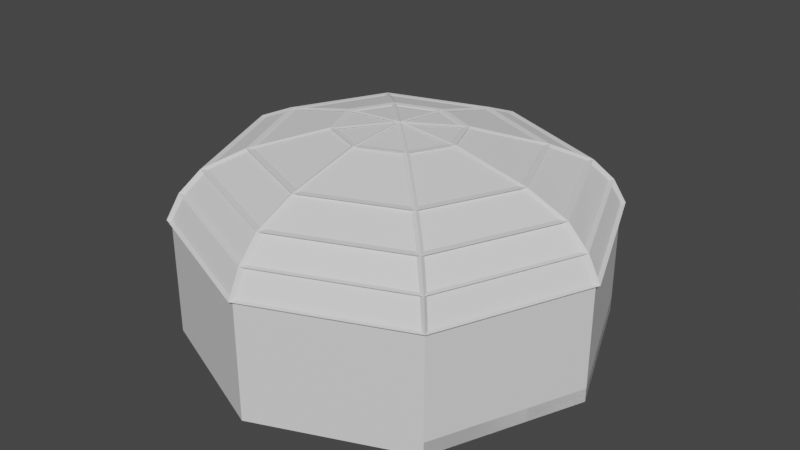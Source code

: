 # Source: Arena_3.blend  (saved by Blender 2.93.20; exported with 4.5.12 LTS)
import bpy
from mathutils import Matrix  # noqa: F401  (used for matrix-valued properties, if any)

bpy.ops.wm.read_factory_settings(use_empty=True)
scene = bpy.context.scene
scene.name = 'Scene'

# ---- collections
col_collection = bpy.data.collections.new('Collection'); scene.collection.children.link(col_collection)

# ---- materials (node trees are filled in below, after node groups)
mat_material = bpy.data.materials.new('Material')
mat_material.alpha_threshold = 0.0
mat_material.use_transparent_shadow = False
mat_material.line_color = (0.0, 0.0, 0.0, 1.0)
mat_material_001 = bpy.data.materials.new('Material.001')
mat_material_001.use_transparent_shadow = False

# ---- material node trees
mat_material.use_nodes = True; mat_material.node_tree.nodes.clear()
_N = mat_material.node_tree.nodes; _L = mat_material.node_tree.links
n0 = _N.new('ShaderNodeOutputMaterial'); n0.name = 'Material Output'; n0.location = (300, 300)
n1 = _N.new('ShaderNodeBsdfPrincipled'); n1.name = 'Principled BSDF'; n1.location = (10, 300)
n1.distribution = 'GGX'
n1.subsurface_method = 'BURLEY'
n1.inputs[2].default_value = 0.4
n1.inputs[3].default_value = 1.45
n1.inputs[27].default_value = (0.0, 0.0, 0.0, 1.0)
n1.inputs[28].default_value = 1.0
_L.new(n1.outputs[0], n0.inputs[0])
n0.is_active_output = True
mat_material_001.use_nodes = True; mat_material_001.node_tree.nodes.clear()
_N = mat_material_001.node_tree.nodes; _L = mat_material_001.node_tree.links
n0 = _N.new('ShaderNodeBsdfPrincipled'); n0.name = 'Principled BSDF'; n0.location = (10, 300)
n0.distribution = 'GGX'
n0.subsurface_method = 'BURLEY'
n0.inputs[3].default_value = 1.45
n0.inputs[27].default_value = (0.0, 0.0, 0.0, 1.0)
n0.inputs[28].default_value = 1.0
n1 = _N.new('ShaderNodeOutputMaterial'); n1.name = 'Material Output'; n1.location = (300, 300)
_L.new(n0.outputs[0], n1.inputs[0])
n1.is_active_output = True

# ---- world
world_world = bpy.data.worlds.new('World'); scene.world = world_world
world_world.use_nodes = True; world_world.node_tree.nodes.clear()
_N = world_world.node_tree.nodes; _L = world_world.node_tree.links
n0 = _N.new('ShaderNodeOutputWorld'); n0.name = 'World Output'; n0.location = (300, 300)
n1 = _N.new('ShaderNodeBackground'); n1.name = 'Background'; n1.location = (10, 300)
n1.inputs[0].default_value = (0.05088, 0.05088, 0.05088, 1.0)
_L.new(n1.outputs[0], n0.inputs[0])
n0.is_active_output = True
world_world.color = (0.05088, 0.05088, 0.05088)
world_world.use_sun_shadow = False
world_world.sun_shadow_jitter_overblur = 0.0

# ---- meshes
me_cylinder = bpy.data.meshes.new('Cylinder')
me_cylinder.from_pydata([(0.0, 30.0, -13.93), (0.0, 30.0, 3.146), (21.21, 21.21, -13.93), (21.21, 21.21, 3.146), (30.0, -1.311e-06, -13.93), (30.0, -1.311e-06, 3.164), (21.21, -21.21, -13.93), (21.21, -21.21, 3.292), (-2.623e-06, -30.0, -13.93), (-2.623e-06, -30.0, 3.292), (-21.21, -21.21, -13.93), (-21.21, -21.21, 3.292), (-30.0, 3.577e-07, -13.93), (-30.0, 3.577e-07, 3.292), (-21.21, 21.21, -13.93), (-21.21, 21.21, 3.164), (-2.92e-07, -2.92e-07, -13.93), (1.33e-15, 30.0, -11.96), (21.21, 21.21, -11.96), (30.0, -1.341e-06, -11.96), (21.21, -21.21, -11.96), (-21.21, -21.21, -11.96), (-30.0, 3.28e-07, -11.96), (-21.21, 21.21, -11.96), (-2.92e-07, -3.218e-07, -11.92), (8.618e-15, 30.0, -7.723), (21.21, 21.21, -7.723), (-21.21, 21.21, -7.723), (-2.92e-07, -4.848e-07, -7.425)], [], [(0, 2, 3, 1), (2, 4, 5, 3), (4, 6, 7, 5), (6, 8, 9, 7), (8, 10, 11, 9), (10, 12, 13, 11), (12, 14, 15, 13), (14, 0, 1, 15), (17, 23, 27, 25), (2, 0, 17, 18), (0, 14, 23, 17), (10, 16, 24, 21), (10, 8, 16), (8, 6, 16), (16, 6, 20, 24), (4, 2, 18, 19), (14, 12, 22, 23), (23, 22, 24), (22, 21, 24), (20, 19, 24), (19, 18, 24), (23, 24, 28, 27), (6, 4, 19, 20), (12, 10, 21, 22), (25, 27, 28), (26, 25, 28), (24, 18, 26, 28), (18, 17, 25, 26)])
me_cylinder.polygons.foreach_set('material_index', [1, 1, 1, 1, 1, 1, 1, 1, 0, 0, 0, 0, 0, 0, 0, 0, 0, 0, 0, 0, 0, 0, 0, 0, 0, 0, 0, 0])
_uv = me_cylinder.uv_layers.new(name='UVMap')
_uv.uv.foreach_set('vector', [1.975, 1.48, -0.02499, 1.48, -0.02499, -0.007916, 1.975, -0.007916, -0.01958, -0.004067, 1.98, -0.004068, 1.98, 1.485, -0.01958, 1.484, 1.976, 1.486, -0.02384, 1.486, -0.02384, -0.01457, 1.976, -0.003407, 1.975, 1.48, -0.02499, 1.48, -0.02499, -0.02065, 1.975, -0.02065, 1.986, 1.471, -0.014, 1.471, -0.014, -0.02934, 1.986, -0.02934, 1.975, 1.48, -0.02499, 1.48, -0.02499, -0.02065, 1.975, -0.02065, 1.971, 1.476, -0.02876, 1.476, -0.02876, -0.01325, 1.971, -0.02442, -0.02499, -0.009481, 1.975, -0.009481, 1.975, 1.478, -0.02499, 1.48, 0.5, -6.095, -3.605, -6.095, -3.605, -1.169, 0.5, -1.169, 4.605, -8.379, 0.5, -8.379, 0.5, -6.095, 4.605, -6.095, 0.5, -8.379, -3.605, -8.379, -3.605, -6.095, 0.5, -6.095, -3.605, -8.379, 0.5, -8.376, 0.5, -6.04, -3.605, -6.095, -3.605, -8.482, 0.5, -10.18, 0.5, -4.376, 0.5, -10.18, 4.605, -8.482, 0.5, -4.376, 0.5, -8.376, 4.605, -8.379, 4.605, -6.095, 0.5, -6.04, -0.2079, -8.379, 3.897, -8.379, 3.897, -6.095, -0.2079, -6.095, 3.897, -8.379, -0.2079, -8.379, -0.2079, -6.095, 3.897, -6.095, -3.605, -0.2711, -5.306, -4.376, 0.5, -4.376, -5.306, -4.376, -3.605, -8.482, 0.5, -4.376, 4.605, -8.482, 6.306, -4.376, 0.5, -4.376, 6.306, -4.376, 4.605, -0.2711, 0.5, -4.376, -3.605, -6.095, 0.5, -6.04, 0.5, -0.8233, -3.605, -1.169, -4.313, -8.379, -0.2079, -8.379, -0.2079, -6.095, -4.313, -6.095, -0.2079, -8.379, -4.313, -8.379, -4.313, -6.095, -0.2079, -6.095, 0.5, 1.429, -3.605, -0.2711, 0.5, -4.376, 4.605, -0.2711, 0.5, 1.429, 0.5, -4.376, 0.5, -6.04, 4.605, -6.095, 4.605, -1.169, 0.5, -0.8233, 4.605, -6.095, 0.5, -6.095, 0.5, -1.169, 4.605, -1.169])
me_cylinder.materials.append(mat_material)
me_cylinder.materials.append(mat_material_001)
me_cylinder.use_remesh_fix_poles = True
me_cylinder.use_remesh_preserve_attributes = False
me_cylinder.update()
me_cylinder_001 = bpy.data.meshes.new('Cylinder.001')
me_cylinder_001.from_pydata([(0.0, 1.0, 0.6292), (0.7071, 0.7071, 0.6292), (1.0, -4.371e-08, 0.6328), (0.7071, -0.7071, 0.6585), (-8.742e-08, -1.0, 0.6585), (-0.7071, -0.7071, 0.6585), (-1.0, 1.192e-08, 0.6585), (-0.7071, 0.7071, 0.6328), (0.663, 0.663, 1.299), (-6.246e-10, 0.9376, 1.299), (0.9376, -4.247e-08, 1.326), (0.663, -0.663, 1.372), (-8.259e-08, -0.9376, 1.372), (-0.663, -0.663, 1.372), (-0.9376, 9.692e-09, 1.372), (-0.663, 0.663, 1.326), (0.5921, 0.5921, 1.879), (-2.257e-09, 0.8374, 1.879), (0.8374, -3.963e-08, 1.945), (0.5921, -0.5921, 2.012), (-7.546e-08, -0.8374, 2.012), (-0.5921, -0.5921, 2.012), (-0.8374, 6.957e-09, 2.012), (-0.5921, 0.5921, 1.945), (0.4547, 0.4547, 2.355), (-5.422e-09, 0.643, 2.355), (0.643, -3.597e-08, 2.453), (0.4547, -0.4547, 2.536), (-6.163e-08, -0.643, 2.536), (-0.4547, -0.4547, 2.536), (-0.643, -1.921e-10, 2.536), (-0.4547, 0.4547, 2.453), (0.2056, 0.2056, 2.926), (-1.518e-08, 0.2907, 2.926), (0.2907, -3.234e-08, 2.961), (0.2056, -0.2056, 3.019), (-4.06e-08, -0.2907, 3.019), (-0.2056, -0.2056, 3.019), (-0.2907, -1.617e-08, 3.019), (-0.2056, 0.2056, 2.961), (-3.539e-08, -3.539e-08, 3.12)], [], [(4, 12, 11, 3), (9, 17, 23, 15), (7, 15, 14, 6), (2, 10, 8, 1), (5, 13, 12, 4), (0, 9, 15, 7), (1, 8, 9, 0), (3, 11, 10, 2), (6, 14, 13, 5), (21, 29, 28, 20), (14, 22, 21, 13), (12, 20, 19, 11), (10, 18, 16, 8), (15, 23, 22, 14), (13, 21, 20, 12), (11, 19, 18, 10), (8, 16, 17, 9), (31, 39, 38, 30), (19, 27, 26, 18), (16, 24, 25, 17), (17, 25, 31, 23), (22, 30, 29, 21), (20, 28, 27, 19), (18, 26, 24, 16), (23, 31, 30, 22), (38, 40, 37), (29, 37, 36, 28), (27, 35, 34, 26), (24, 32, 33, 25), (25, 33, 39, 31), (30, 38, 37, 29), (28, 36, 35, 27), (26, 34, 32, 24), (36, 40, 35), (34, 40, 32), (39, 40, 38), (37, 40, 36), (35, 40, 34), (32, 40, 33), (33, 40, 39)])
_uv = me_cylinder_001.uv_layers.new(name='UVMap')
_uv.uv.foreach_set('vector', [0.5, 1.0, 0.5, 1.0, 0.625, 1.0, 0.625, 1.0, 0.0, 1.0, 0.0, 1.0, 0.125, 1.0, 0.125, 1.0, 0.125, 1.0, 0.125, 1.0, 0.25, 1.0, 0.25, 1.0, 0.75, 1.0, 0.75, 1.0, 0.875, 1.0, 0.875, 1.0, 0.375, 1.0, 0.375, 1.0, 0.5, 1.0, 0.5, 1.0, 0.0, 1.0, 0.0, 1.0, 0.125, 1.0, 0.125, 1.0, 0.875, 1.0, 0.875, 1.0, 1.0, 1.0, 1.0, 1.0, 0.625, 1.0, 0.625, 1.0, 0.75, 1.0, 0.75, 1.0, 0.25, 1.0, 0.25, 1.0, 0.375, 1.0, 0.375, 1.0, 0.375, 1.0, 0.375, 1.0, 0.5, 1.0, 0.5, 1.0, 0.25, 1.0, 0.25, 1.0, 0.375, 1.0, 0.375, 1.0, 0.5, 1.0, 0.5, 1.0, 0.625, 1.0, 0.625, 1.0, 0.75, 1.0, 0.75, 1.0, 0.875, 1.0, 0.875, 1.0, 0.125, 1.0, 0.125, 1.0, 0.25, 1.0, 0.25, 1.0, 0.375, 1.0, 0.375, 1.0, 0.5, 1.0, 0.5, 1.0, 0.625, 1.0, 0.625, 1.0, 0.75, 1.0, 0.75, 1.0, 0.875, 1.0, 0.875, 1.0, 1.0, 1.0, 1.0, 1.0, 0.125, 1.0, 0.125, 1.0, 0.25, 1.0, 0.25, 1.0, 0.625, 1.0, 0.625, 1.0, 0.75, 1.0, 0.75, 1.0, 0.875, 1.0, 0.875, 1.0, 1.0, 1.0, 1.0, 1.0, 0.0, 1.0, 0.0, 1.0, 0.125, 1.0, 0.125, 1.0, 0.25, 1.0, 0.25, 1.0, 0.375, 1.0, 0.375, 1.0, 0.5, 1.0, 0.5, 1.0, 0.625, 1.0, 0.625, 1.0, 0.75, 1.0, 0.75, 1.0, 0.875, 1.0, 0.875, 1.0, 0.125, 1.0, 0.125, 1.0, 0.25, 1.0, 0.25, 1.0, 0.25, 1.0, 0.25, 1.0, 0.375, 1.0, 0.375, 1.0, 0.375, 1.0, 0.5, 1.0, 0.5, 1.0, 0.625, 1.0, 0.625, 1.0, 0.75, 1.0, 0.75, 1.0, 0.875, 1.0, 0.875, 1.0, 1.0, 1.0, 1.0, 1.0, 0.0, 1.0, 0.0, 1.0, 0.125, 1.0, 0.125, 1.0, 0.25, 1.0, 0.25, 1.0, 0.375, 1.0, 0.375, 1.0, 0.5, 1.0, 0.5, 1.0, 0.625, 1.0, 0.625, 1.0, 0.75, 1.0, 0.75, 1.0, 0.875, 1.0, 0.875, 1.0, 0.5, 1.0, 0.5, 1.0, 0.625, 1.0, 0.75, 1.0, 0.75, 1.0, 0.875, 1.0, 0.125, 1.0, 0.125, 1.0, 0.25, 1.0, 0.375, 1.0, 0.375, 1.0, 0.5, 1.0, 0.625, 1.0, 0.625, 1.0, 0.75, 1.0, 0.875, 1.0, 0.875, 1.0, 1.0, 1.0, 0.0, 1.0, 0.0, 1.0, 0.125, 1.0])
me_cylinder_001.use_remesh_fix_poles = True
me_cylinder_001.use_remesh_preserve_attributes = False
me_cylinder_001.update()
me_cylinder_002 = bpy.data.meshes.new('Cylinder.002')
me_cylinder_002.from_pydata([(0.0, 1.0, 0.5829), (0.7071, 0.7071, 0.5829), (1.0, -4.371e-08, 0.5865), (0.7071, -0.7071, 0.6122), (-8.742e-08, -1.0, 0.6122), (-0.7071, -0.7071, 0.6122), (-1.0, 1.192e-08, 0.6122), (-0.7071, 0.7071, 0.5865), (0.663, 0.663, 1.285), (-6.246e-10, 0.9376, 1.285), (0.9376, -4.247e-08, 1.313), (0.663, -0.663, 1.36), (-8.259e-08, -0.9376, 1.36), (-0.663, -0.663, 1.36), (-0.9376, 9.692e-09, 1.36), (-0.663, 0.663, 1.313), (0.5921, 0.5921, 1.879), (-2.257e-09, 0.8374, 1.879), (0.8374, -3.963e-08, 1.945), (0.5921, -0.5921, 2.012), (-7.546e-08, -0.8374, 2.012), (-0.5921, -0.5921, 2.012), (-0.8374, 6.957e-09, 2.012), (-0.5921, 0.5921, 1.945), (0.4547, 0.4547, 2.355), (-5.422e-09, 0.643, 2.355), (0.643, -3.597e-08, 2.453), (0.4547, -0.4547, 2.536), (-6.163e-08, -0.643, 2.536), (-0.4547, -0.4547, 2.536), (-0.643, -1.921e-10, 2.536), (-0.4547, 0.4547, 2.453), (0.2056, 0.2056, 2.926), (-1.518e-08, 0.2907, 2.926), (0.2907, -3.234e-08, 2.961), (0.2056, -0.2056, 3.019), (-4.06e-08, -0.2907, 3.019), (-0.2056, -0.2056, 3.019), (-0.2907, -1.617e-08, 3.019), (-0.2056, 0.2056, 2.961), (-3.539e-08, -3.539e-08, 3.12)], [], [(4, 12, 11, 3), (9, 17, 23, 15), (7, 15, 14, 6), (2, 10, 8, 1), (5, 13, 12, 4), (0, 9, 15, 7), (1, 8, 9, 0), (3, 11, 10, 2), (6, 14, 13, 5), (21, 29, 28, 20), (14, 22, 21, 13), (12, 20, 19, 11), (10, 18, 16, 8), (15, 23, 22, 14), (13, 21, 20, 12), (11, 19, 18, 10), (8, 16, 17, 9), (31, 39, 38, 30), (19, 27, 26, 18), (16, 24, 25, 17), (17, 25, 31, 23), (22, 30, 29, 21), (20, 28, 27, 19), (18, 26, 24, 16), (23, 31, 30, 22), (38, 40, 37), (29, 37, 36, 28), (27, 35, 34, 26), (24, 32, 33, 25), (25, 33, 39, 31), (30, 38, 37, 29), (28, 36, 35, 27), (26, 34, 32, 24), (36, 40, 35), (34, 40, 32), (39, 40, 38), (37, 40, 36), (35, 40, 34), (32, 40, 33), (33, 40, 39)])
_uv = me_cylinder_002.uv_layers.new(name='UVMap')
_uv.uv.foreach_set('vector', [0.5, 1.0, 0.5, 1.0, 0.625, 1.0, 0.625, 1.0, 0.0, 1.0, 0.0, 1.0, 0.125, 1.0, 0.125, 1.0, 0.125, 1.0, 0.125, 1.0, 0.25, 1.0, 0.25, 1.0, 0.75, 1.0, 0.75, 1.0, 0.875, 1.0, 0.875, 1.0, 0.375, 1.0, 0.375, 1.0, 0.5, 1.0, 0.5, 1.0, 0.0, 1.0, 0.0, 1.0, 0.125, 1.0, 0.125, 1.0, 0.875, 1.0, 0.875, 1.0, 1.0, 1.0, 1.0, 1.0, 0.625, 1.0, 0.625, 1.0, 0.75, 1.0, 0.75, 1.0, 0.25, 1.0, 0.25, 1.0, 0.375, 1.0, 0.375, 1.0, 0.375, 1.0, 0.375, 1.0, 0.5, 1.0, 0.5, 1.0, 0.25, 1.0, 0.25, 1.0, 0.375, 1.0, 0.375, 1.0, 0.5, 1.0, 0.5, 1.0, 0.625, 1.0, 0.625, 1.0, 0.75, 1.0, 0.75, 1.0, 0.875, 1.0, 0.875, 1.0, 0.125, 1.0, 0.125, 1.0, 0.25, 1.0, 0.25, 1.0, 0.375, 1.0, 0.375, 1.0, 0.5, 1.0, 0.5, 1.0, 0.625, 1.0, 0.625, 1.0, 0.75, 1.0, 0.75, 1.0, 0.875, 1.0, 0.875, 1.0, 1.0, 1.0, 1.0, 1.0, 0.125, 1.0, 0.125, 1.0, 0.25, 1.0, 0.25, 1.0, 0.625, 1.0, 0.625, 1.0, 0.75, 1.0, 0.75, 1.0, 0.875, 1.0, 0.875, 1.0, 1.0, 1.0, 1.0, 1.0, 0.0, 1.0, 0.0, 1.0, 0.125, 1.0, 0.125, 1.0, 0.25, 1.0, 0.25, 1.0, 0.375, 1.0, 0.375, 1.0, 0.5, 1.0, 0.5, 1.0, 0.625, 1.0, 0.625, 1.0, 0.75, 1.0, 0.75, 1.0, 0.875, 1.0, 0.875, 1.0, 0.125, 1.0, 0.125, 1.0, 0.25, 1.0, 0.25, 1.0, 0.25, 1.0, 0.25, 1.0, 0.375, 1.0, 0.375, 1.0, 0.375, 1.0, 0.5, 1.0, 0.5, 1.0, 0.625, 1.0, 0.625, 1.0, 0.75, 1.0, 0.75, 1.0, 0.875, 1.0, 0.875, 1.0, 1.0, 1.0, 1.0, 1.0, 0.0, 1.0, 0.0, 1.0, 0.125, 1.0, 0.125, 1.0, 0.25, 1.0, 0.25, 1.0, 0.375, 1.0, 0.375, 1.0, 0.5, 1.0, 0.5, 1.0, 0.625, 1.0, 0.625, 1.0, 0.75, 1.0, 0.75, 1.0, 0.875, 1.0, 0.875, 1.0, 0.5, 1.0, 0.5, 1.0, 0.625, 1.0, 0.75, 1.0, 0.75, 1.0, 0.875, 1.0, 0.125, 1.0, 0.125, 1.0, 0.25, 1.0, 0.375, 1.0, 0.375, 1.0, 0.5, 1.0, 0.625, 1.0, 0.625, 1.0, 0.75, 1.0, 0.875, 1.0, 0.875, 1.0, 1.0, 1.0, 0.0, 1.0, 0.0, 1.0, 0.125, 1.0])
me_cylinder_002.use_remesh_fix_poles = True
me_cylinder_002.use_remesh_preserve_attributes = False
me_cylinder_002.update()

# ---- objects
ob_arena = bpy.data.objects.new('Arena', me_cylinder)
ob_copule = bpy.data.objects.new('Copule', me_cylinder_001)
ob_copule_001 = bpy.data.objects.new('Copule.001', me_cylinder_002)

# ---- transforms, parenting, visibility, modifiers, constraints
ob_arena.location = (0.0, 0.0, 0.0)
ob_copule.location = (0.0, 0.0, 0.0)
ob_copule.scale = (30.0, 30.0, 5.0)
ob_copule_001.location = (0.0, 0.0, 0.0)
ob_copule_001.scale = (30.32, 30.32, 5.053)
_m = ob_copule_001.modifiers.new('Wireframe', 'WIREFRAME')
_m.thickness = 0.043
_m.offset = 0.5395
_m.use_even_offset = False

# ---- collection membership
col_collection.objects.link(ob_arena)
col_collection.objects.link(ob_copule)
col_collection.objects.link(ob_copule_001)

# ---- scene / render settings (as saved in the file)
scene.frame_start = 1; scene.frame_end = 250; scene.frame_set(1)
scene.render.engine = 'BLENDER_EEVEE_NEXT'
scene.cycles.use_denoising = False
scene.cycles.samples = 128
scene.cycles.sampling_pattern = 'TABULATED_SOBOL'
scene.cycles.use_adaptive_sampling = False
scene.cycles.use_light_tree = False
scene.view_settings.view_transform = 'Filmic'
bpy.context.view_layer.update()

# ---- added for rendering (the .blend has no active camera and no usable light): camera, sun
cam_auto = bpy.data.cameras.new('AutoCamera')
cam_auto.lens = 50.0
cam_auto.sensor_width = 36.0
cam_auto.clip_end = 1486.88
ob_auto_camera = bpy.data.objects.new('AutoCamera', cam_auto)
scene.collection.objects.link(ob_auto_camera)
ob_auto_camera.location = (84.7226, -101.667, 68.7199)
ob_auto_camera.rotation_euler = (1.09748, -7.21219e-08, 0.694738)
scene.camera = ob_auto_camera
light_auto_sun = bpy.data.lights.new('AutoSun', 'SUN')
light_auto_sun.energy = 3.0
light_auto_sun.angle = 0.0523599
ob_auto_sun = bpy.data.objects.new('AutoSun', light_auto_sun)
scene.collection.objects.link(ob_auto_sun)
ob_auto_sun.rotation_euler = (0.872665, 0.174533, 0.523599)
bpy.context.view_layer.update()
